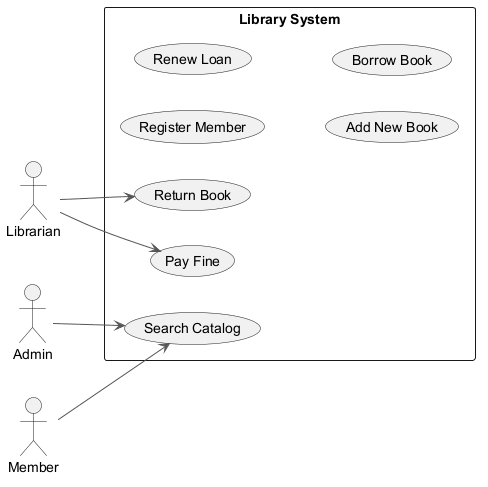

The diagram above was rendered by PlantUML. Its source (embedded in the PNG):
@startuml
skinparam backgroundColor #FFFFFF
skinparam classBackgroundColor #F1F8E9
skinparam classBorderColor #33691E
skinparam ArrowColor #555555
left to right direction
actor "Admin" as A
actor "Librarian" as L
actor "Member" as M
rectangle "Library System" {
  usecase "Register Member" as UC_RegisterMember
  usecase "Return Book" as UC_ReturnBook
  usecase "Search Catalog" as UC_SearchCatalog
  usecase "Pay Fine" as UC_PayFine
  usecase "Renew Loan" as UC_RenewLoan
  usecase "Add New Book" as UC_AddNewBook
  usecase "Borrow Book" as UC_BorrowBook
}
A --> UC_SearchCatalog
L --> UC_ReturnBook
L --> UC_PayFine
M --> UC_SearchCatalog
@enduml